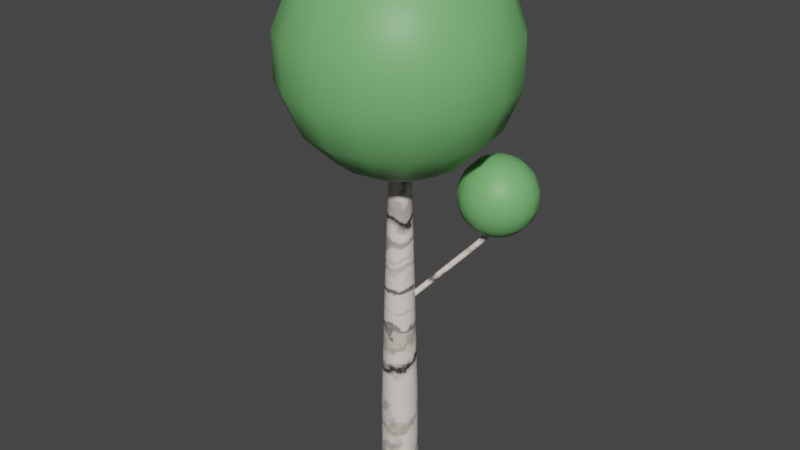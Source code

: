 # Source: BirchTree.blend  (saved by Blender 2.93.20; exported with 4.5.12 LTS)
import bpy
from mathutils import Matrix  # noqa: F401  (used for matrix-valued properties, if any)

bpy.ops.wm.read_factory_settings(use_empty=True)
scene = bpy.context.scene
scene.name = 'Scene'

# ---- collections
col_collection = bpy.data.collections.new('Collection'); scene.collection.children.link(col_collection)

# ---- images (referenced by path relative to the original .blend; pixels are not part of the script)
import os
ASSET_DIR = os.environ.get("B2B_ASSET_DIR", "")  # directory of the original .blend (textures are referenced by path, not embedded)
HERE = os.path.dirname(os.path.abspath(__file__))  # packed textures are extracted next to this script under _unpacked/

def load_image(name, relpath, width, height, colorspace="sRGB"):
    """Load a texture the original file referenced (path relative to the .blend, or extracted next to this script)."""
    p = next((c for c in (os.path.join(HERE, relpath), os.path.join(ASSET_DIR, relpath)) if relpath and os.path.exists(c)), "")
    if p:
        img = bpy.data.images.load(p, check_existing=True)
        img.name = name
    else:  # same state as the original file: an image datablock whose file is absent (Cycles renders it pink)
        img = bpy.data.images.new(name, width, height)
        img.source = "FILE"
        img.filepath = "//" + (relpath or name)
    img.colorspace_settings.name = colorspace
    return img
img_birchbark = load_image('BirchBark', 'BirchBark.png', 1024, 1024, 'sRGB')

# ---- materials (node trees are filled in below, after node groups)
mat_birchleaves = bpy.data.materials.new('BirchLeaves')
mat_birchbark = bpy.data.materials.new('BirchBark')

# ---- material node trees
mat_birchleaves.use_nodes = True; mat_birchleaves.node_tree.nodes.clear()
_N = mat_birchleaves.node_tree.nodes; _L = mat_birchleaves.node_tree.links
n0 = _N.new('ShaderNodeBsdfPrincipled'); n0.name = 'Principled BSDF'; n0.location = (10, 300)
n0.distribution = 'GGX'
n0.subsurface_method = 'BURLEY'
n0.inputs[0].default_value = (0.1762, 0.4786, 0.1601, 1.0)
n0.inputs[3].default_value = 1.45
n0.inputs[27].default_value = (0.0, 0.0, 0.0, 1.0)
n0.inputs[28].default_value = 1.0
n1 = _N.new('ShaderNodeOutputMaterial'); n1.name = 'Material Output'; n1.location = (300, 300)
_L.new(n0.outputs[0], n1.inputs[0])
n1.is_active_output = True
mat_birchbark.use_nodes = True; mat_birchbark.node_tree.nodes.clear()
_N = mat_birchbark.node_tree.nodes; _L = mat_birchbark.node_tree.links
n0 = _N.new('ShaderNodeBsdfPrincipled'); n0.name = 'Principled BSDF'; n0.location = (47, 300)
n0.distribution = 'GGX'
n0.subsurface_method = 'BURLEY'
n0.inputs[3].default_value = 1.45
n0.inputs[27].default_value = (0.0, 0.0, 0.0, 1.0)
n0.inputs[28].default_value = 1.0
n1 = _N.new('ShaderNodeOutputMaterial'); n1.name = 'Material Output'; n1.location = (337, 300)
n2 = _N.new('ShaderNodeTexImage'); n2.name = 'Image Texture'; n2.location = (-620, -176)
n2.image = img_birchbark
n3 = _N.new('ShaderNodeTexCoord'); n3.name = 'Texture Coordinate.001'; n3.location = (-1120, -178)
n4 = _N.new('ShaderNodeMapping'); n4.name = 'Mapping.001'; n4.location = (-910, -161)
n4.width = 240
n5 = _N.new('ShaderNodeMapping'); n5.name = 'Mapping'; n5.location = (-1250, 381)
n5.width = 240
n6 = _N.new('ShaderNodeTexNoise'); n6.name = 'Musgrave Texture'; n6.location = (-700, 349)
n6.width = 150
n6.normalize = False
n6.inputs[2].default_value = 7.3
n6.inputs[3].default_value = 2.3
n6.inputs[4].default_value = 0.6598
n7 = _N.new('ShaderNodeTexWave'); n7.name = 'Wave Texture'; n7.location = (-930, 359)
n7.bands_direction = 'Z'
n7.inputs[1].default_value = 0.03
n7.inputs[2].default_value = 5.4
n7.inputs[3].default_value = 16.0
n7.inputs[4].default_value = 2.8
n7.inputs[5].default_value = 0.5154
n7.inputs[6].default_value = 0.7
n8 = _N.new('ShaderNodeValToRGB'); n8.name = 'ColorRamp'; n8.location = (-460, 356)
while len(n8.color_ramp.elements) > 1: n8.color_ramp.elements.remove(n8.color_ramp.elements[-1])
n8.color_ramp.elements[0].position = 0.0; n8.color_ramp.elements[0].color = (0.8702, 0.7629, 0.6896, 1.0)
_e = n8.color_ramp.elements.new(0.5045); _e.color = (0.03343, 0.02555, 0.02578, 1.0)
n9 = _N.new('ShaderNodeTexCoord'); n9.name = 'Texture Coordinate'; n9.location = (-1460, 364)
_L.new(n0.outputs[0], n1.inputs[0])
_L.new(n5.outputs[0], n7.inputs[0])
_L.new(n6.outputs[0], n8.inputs[0])
_L.new(n7.outputs[0], n6.inputs[0])
_L.new(n9.outputs[3], n5.inputs[0])
_L.new(n4.outputs[0], n2.inputs[0])
_L.new(n3.outputs[2], n4.inputs[0])
_L.new(n8.outputs[0], n0.inputs[0])
n1.is_active_output = True

# ---- world
world_world = bpy.data.worlds.new('World'); scene.world = world_world
world_world.use_nodes = True; world_world.node_tree.nodes.clear()
_N = world_world.node_tree.nodes; _L = world_world.node_tree.links
n0 = _N.new('ShaderNodeOutputWorld'); n0.name = 'World Output'; n0.location = (300, 300)
n1 = _N.new('ShaderNodeBackground'); n1.name = 'Background'; n1.location = (10, 300)
n1.inputs[0].default_value = (0.05088, 0.05088, 0.05088, 1.0)
_L.new(n1.outputs[0], n0.inputs[0])
n0.is_active_output = True
world_world.color = (0.05088, 0.05088, 0.05088)
world_world.use_sun_shadow = False
world_world.sun_shadow_jitter_overblur = 0.0

# ---- meshes
me_sphere = bpy.data.meshes.new('Sphere')
me_sphere.from_pydata([(0.0, 0.2562, 6.487), (0.0, 1.092, 5.929), (0.0, 1.288, 5.456), (0.0, 1.288, 4.943), (0.0, 1.092, 4.47), (0.0, 0.7295, 4.108), (0.0, 0.5025, 3.986), (0.0, 0.2562, 3.912), (0.1923, 0.4643, 6.413), (0.2792, 0.674, 6.291), (0.4178, 1.009, 5.929), (0.4929, 1.19, 5.456), (0.4929, 1.19, 4.943), (0.4178, 1.009, 4.47), (0.2792, 0.674, 4.108), (0.1923, 0.4643, 3.986), (0.1811, 0.1811, 6.487), (0.3553, 0.3553, 6.413), (0.5159, 0.5159, 6.291), (0.772, 0.772, 5.929), (0.9107, 0.9107, 5.456), (0.9107, 0.9107, 4.943), (0.772, 0.772, 4.47), (0.5159, 0.5159, 4.108), (0.3553, 0.3553, 3.986), (0.1811, 0.1811, 3.912), (0.674, 0.2792, 6.291), (1.009, 0.4178, 5.929), (1.19, 0.4929, 5.456), (1.19, 0.4929, 4.943), (1.009, 0.4178, 4.47), (0.674, 0.2792, 4.108), (0.4643, 0.1923, 3.986), (0.5025, -1.261e-07, 6.413), (0.7295, -1.848e-07, 6.291), (1.092, -2.435e-07, 5.929), (1.288, -2.827e-07, 5.456), (1.288, -2.827e-07, 4.943), (1.092, -2.435e-07, 4.47), (0.7295, -1.653e-07, 4.108), (0.5025, -1.653e-07, 3.986), (0.2562, -1.261e-07, 3.912), (0.2367, -0.09804, 6.487), (0.4643, -0.1923, 6.413), (0.674, -0.2792, 6.291), (1.009, -0.4178, 5.929), (1.19, -0.4929, 5.456), (1.19, -0.4929, 4.943), (1.009, -0.4178, 4.47), (0.674, -0.2792, 4.108), (0.4643, -0.1923, 3.986), (0.5159, -0.5159, 6.291), (0.772, -0.772, 5.929), (0.9107, -0.9107, 5.456), (0.9107, -0.9107, 4.943), (0.772, -0.772, 4.47), (0.5159, -0.5159, 4.108), (0.3553, -0.3553, 3.986), (0.1811, -0.1811, 3.912), (0.1923, -0.4643, 6.413), (0.2792, -0.674, 6.291), (0.4178, -1.009, 5.929), (0.4929, -1.19, 5.456), (0.4929, -1.19, 4.943), (0.4178, -1.009, 4.47), (0.2792, -0.674, 4.108), (0.1923, -0.4643, 3.986), (-7.347e-08, -0.2562, 6.487), (-9.304e-08, -0.5025, 6.413), (-1.517e-07, -0.7295, 6.291), (-1.517e-07, -1.092, 5.929), (-1.517e-07, -1.288, 5.456), (-1.517e-07, -1.288, 4.943), (-1.517e-07, -1.092, 4.47), (-1.517e-07, -0.7295, 4.108), (-0.1923, -0.4643, 6.413), (-0.2792, -0.674, 6.291), (-0.4178, -1.009, 5.929), (-0.4929, -1.19, 5.456), (-0.4929, -1.19, 4.943), (-0.4178, -1.009, 4.47), (-0.2792, -0.674, 4.108), (-0.1923, -0.4643, 3.986), (-0.09804, -0.2367, 3.912), (-0.1811, -0.1811, 6.487), (-0.3553, -0.3553, 6.413), (-0.5159, -0.5159, 6.291), (-0.772, -0.772, 5.929), (-0.9107, -0.9107, 5.456), (-0.9107, -0.9107, 4.943), (-0.772, -0.772, 4.47), (-0.5159, -0.5159, 4.108), (-0.4643, -0.1923, 6.413), (-0.674, -0.2792, 6.291), (-1.009, -0.4178, 5.929), (-1.19, -0.4929, 5.456), (-1.19, -0.4929, 4.943), (-1.009, -0.4178, 4.47), (-0.674, -0.2792, 4.108), (-0.4643, -0.1923, 3.986), (-0.2562, 1.045e-09, 6.487), (-0.5025, 6.953e-08, 6.413), (-0.7295, 1.674e-07, 6.291), (-1.092, 1.478e-07, 5.929), (-1.288, 1.869e-07, 5.456), (-1.288, 1.869e-07, 4.943), (-1.092, 1.478e-07, 4.47), (-0.7295, 1.674e-07, 4.108), (-0.5025, 8.91e-08, 3.986), (-0.2562, 1.045e-09, 3.912), (-0.4643, 0.1923, 6.413), (-0.674, 0.2792, 6.291), (-1.009, 0.4178, 5.929), (-1.19, 0.4929, 5.456), (-1.19, 0.4929, 4.943), (-1.009, 0.4178, 4.47), (-0.674, 0.2792, 4.108), (-0.4643, 0.1923, 3.986), (-0.1811, 0.1811, 6.487), (-0.3553, 0.3553, 6.413), (-0.5159, 0.5159, 6.291), (-0.772, 0.772, 5.929), (-0.9107, 0.9107, 5.456), (-0.9107, 0.9107, 4.943), (-0.772, 0.772, 4.47), (-0.5159, 0.5159, 4.108), (-0.3553, 0.3553, 3.986), (-0.1811, 0.1811, 3.912), (-0.1923, 0.4643, 6.413), (-0.2792, 0.674, 6.291), (-0.4178, 1.009, 5.929), (-0.4929, 1.19, 5.456), (-0.4929, 1.19, 4.943), (-0.4178, 1.009, 4.47), (-0.2792, 0.674, 4.108), (2.787e-07, 0.5025, 6.413), (3.961e-07, 0.7295, 6.291), (0.8251, 1.036, 3.857), (0.8251, 1.104, 3.694), (0.8251, 1.104, 3.516), (0.8251, 1.036, 3.352), (0.8251, 0.911, 3.227), (0.8251, 0.8324, 3.185), (0.8251, 0.7471, 3.159), (0.859, 0.7403, 4.051), (0.8917, 0.8191, 4.025), (0.9217, 0.8918, 3.983), (0.9698, 1.008, 3.857), (0.9957, 1.07, 3.694), (0.9957, 1.07, 3.516), (0.9698, 1.008, 3.352), (0.9217, 0.8918, 3.227), (0.8917, 0.8191, 3.185), (1.004, 0.837, 3.983), (1.092, 0.9257, 3.857), (1.14, 0.9737, 3.694), (1.14, 0.9737, 3.516), (1.092, 0.9257, 3.352), (1.004, 0.837, 3.227), (0.907, 0.6923, 4.051), (0.9858, 0.7249, 4.025), (1.058, 0.755, 3.983), (1.174, 0.8031, 3.857), (1.237, 0.829, 3.694), (1.237, 0.829, 3.516), (1.174, 0.8031, 3.352), (1.058, 0.755, 3.227), (0.9858, 0.7249, 3.185), (0.907, 0.6923, 3.159), (1.078, 0.6584, 3.983), (1.203, 0.6584, 3.857), (1.271, 0.6584, 3.694), (1.271, 0.6584, 3.516), (1.203, 0.6584, 3.352), (1.078, 0.6584, 3.227), (0.9858, 0.5918, 4.025), (1.058, 0.5617, 3.983), (1.174, 0.5137, 3.857), (1.237, 0.4877, 3.694), (1.237, 0.4877, 3.516), (1.174, 0.5137, 3.352), (1.058, 0.5617, 3.227), (0.9858, 0.5918, 3.185), (0.8878, 0.5956, 4.051), (0.9481, 0.5353, 4.025), (1.004, 0.4797, 3.983), (1.092, 0.391, 3.857), (1.14, 0.343, 3.694), (1.14, 0.343, 3.516), (1.092, 0.391, 3.352), (1.004, 0.4797, 3.227), (0.9481, 0.5353, 3.185), (0.8878, 0.5956, 3.159), (0.8917, 0.4976, 4.025), (0.9217, 0.4249, 3.983), (0.9698, 0.309, 3.857), (0.9957, 0.2463, 3.694), (0.9957, 0.2463, 3.516), (0.9698, 0.309, 3.352), (0.9217, 0.4249, 3.227), (0.8917, 0.4976, 3.185), (0.8251, 0.5696, 4.051), (0.8251, 0.4843, 4.025), (0.8251, 0.4057, 3.983), (0.8251, 0.2802, 3.857), (0.8251, 0.2123, 3.694), (0.8251, 0.2123, 3.516), (0.8251, 0.2802, 3.352), (0.8251, 0.4057, 3.227), (0.8251, 0.4843, 3.185), (0.8251, 0.5696, 3.159), (0.7585, 0.4976, 4.025), (0.7284, 0.4249, 3.983), (0.6804, 0.309, 3.857), (0.6544, 0.2463, 3.694), (0.6544, 0.2463, 3.516), (0.6804, 0.309, 3.352), (0.7284, 0.4249, 3.227), (0.7585, 0.4976, 3.185), (0.7623, 0.5956, 4.051), (0.702, 0.5353, 4.025), (0.6464, 0.4797, 3.983), (0.5577, 0.391, 3.857), (0.5097, 0.343, 3.694), (0.5097, 0.343, 3.516), (0.5577, 0.391, 3.352), (0.6464, 0.4797, 3.227), (0.702, 0.5353, 3.185), (0.7623, 0.5956, 3.159), (0.6643, 0.5918, 4.025), (0.5916, 0.5617, 3.983), (0.4757, 0.5137, 3.857), (0.413, 0.4877, 3.694), (0.413, 0.4877, 3.516), (0.4757, 0.5137, 3.352), (0.5916, 0.5617, 3.227), (0.6643, 0.5918, 3.185), (0.7363, 0.6584, 4.051), (0.651, 0.6584, 4.025), (0.5724, 0.6584, 3.983), (0.4469, 0.6584, 3.857), (0.379, 0.6584, 3.694), (0.379, 0.6584, 3.516), (0.4469, 0.6584, 3.352), (0.5724, 0.6584, 3.227), (0.651, 0.6584, 3.185), (0.7363, 0.6584, 3.159), (0.5916, 0.755, 3.983), (0.4757, 0.8031, 3.857), (0.413, 0.829, 3.694), (0.413, 0.829, 3.516), (0.4757, 0.8031, 3.352), (0.5916, 0.755, 3.227), (0.6643, 0.7249, 3.185), (0.7623, 0.7211, 4.051), (0.702, 0.7814, 4.025), (0.6464, 0.837, 3.983), (0.5577, 0.9257, 3.857), (0.5097, 0.9737, 3.694), (0.5097, 0.9737, 3.516), (0.5577, 0.9257, 3.352), (0.6464, 0.837, 3.227), (0.702, 0.7814, 3.185), (0.7623, 0.7211, 3.159), (0.7585, 0.8191, 4.025), (0.7284, 0.8918, 3.983), (0.6804, 1.008, 3.857), (0.6544, 1.07, 3.694), (0.6544, 1.07, 3.516), (0.6804, 1.008, 3.352), (0.7284, 0.8918, 3.227), (0.8251, 0.911, 3.983)], [], [(131, 130, 1, 2), (149, 148, 155, 156), (200, 209, 210, 192, 191), (150, 149, 156, 157), (101, 110, 111, 102, 93, 92), (77, 76, 86, 87), (94, 93, 102, 103), (6, 5, 14, 15), (22, 21, 29, 30), (244, 252, 253, 245, 236, 235), (123, 122, 131, 132), (148, 147, 154, 155), (9, 8, 17, 18), (1, 136, 9, 10), (56, 55, 64, 65), (20, 19, 27, 28), (85, 92, 93, 86, 76, 75), (121, 120, 129, 130), (106, 115, 116, 107), (157, 156, 164, 165), (100, 118, 119, 110, 101), (232, 241, 242, 233), (42, 16, 0, 118, 100, 84, 67), (58, 83, 109, 127, 7, 25, 41), (32, 40, 41, 25, 24), (47, 46, 53, 54), (30, 29, 37, 38), (139, 138, 148, 149), (13, 12, 21, 22), (147, 146, 153, 154), (14, 13, 22, 23), (34, 33, 43, 44), (36, 35, 45, 46), (195, 194, 203, 204), (5, 4, 13, 14), (172, 179, 180, 173), (89, 88, 95, 96), (159, 183, 184, 175, 160), (48, 47, 54, 55), (164, 163, 171, 172), (62, 61, 70, 71), (56, 65, 66, 57, 50, 49), (186, 185, 194, 195), (103, 102, 111, 112), (208, 217, 218, 209, 200, 199), (53, 52, 61, 62), (221, 230, 231, 222), (125, 124, 133, 134), (137, 147, 148, 138), (167, 182, 191, 192, 168), (78, 88, 89, 79), (197, 196, 205, 206), (16, 42, 43, 33, 17), (45, 52, 53, 46), (107, 116, 117, 108, 99, 98), (35, 34, 44, 45), (39, 38, 48, 49), (177, 186, 187, 178), (158, 166, 167, 152, 151), (81, 80, 90, 91), (257, 256, 265, 266), (73, 72, 79, 80), (29, 28, 36, 37), (118, 0, 135, 128, 119), (64, 63, 72, 73), (179, 178, 187, 188), (78, 77, 87, 88), (174, 181, 182, 167, 166), (86, 93, 94, 87), (23, 22, 30, 31), (216, 215, 224, 225), (19, 18, 26, 27), (98, 97, 106, 107), (90, 89, 96, 97), (134, 5, 6, 7, 127, 126, 125), (105, 104, 113, 114), (0, 16, 17, 8, 135), (97, 96, 105, 106), (114, 113, 122, 123), (95, 94, 103, 104), (74, 81, 82, 66, 65), (49, 48, 55, 56), (74, 73, 80, 81), (80, 79, 89, 90), (226, 235, 236, 227, 218, 217), (116, 115, 124, 125), (106, 105, 114, 115), (218, 227, 228, 210, 209), (188, 187, 196, 197), (67, 84, 85, 75, 68), (241, 240, 248, 249), (112, 111, 120, 121), (113, 112, 121, 122), (23, 31, 32, 24, 15, 14), (137, 271, 146, 147), (134, 133, 4, 5), (122, 121, 130, 131), (117, 116, 125, 126), (63, 62, 71, 72), (124, 123, 132, 133), (91, 98, 99, 82, 81), (219, 237, 238, 229, 220), (268, 267, 138, 139), (15, 24, 25, 7, 6), (234, 233, 242, 243), (248, 247, 256, 257), (65, 64, 73, 74), (269, 268, 139, 140), (69, 76, 77, 70), (31, 30, 38, 39), (71, 70, 77, 78), (72, 71, 78, 79), (140, 139, 149, 150), (66, 82, 83, 58, 57), (156, 155, 163, 164), (42, 67, 68, 59, 43), (27, 35, 36, 28), (202, 211, 212, 203, 194, 193), (10, 9, 18, 19), (162, 161, 169, 170), (142, 141, 151, 152), (4, 3, 12, 13), (17, 33, 34, 26, 18), (84, 100, 101, 92, 85), (251, 250, 259, 260), (162, 170, 171, 163), (160, 175, 176, 169, 161), (154, 153, 161, 162), (190, 189, 198, 199), (155, 154, 162, 163), (45, 44, 51, 52), (181, 180, 189, 190), (90, 97, 98, 91), (3, 2, 11, 12), (43, 59, 60, 51, 44), (165, 164, 172, 173), (50, 57, 58, 41, 40), (172, 171, 178, 179), (254, 144, 145, 264, 255), (152, 167, 168, 143, 142), (11, 10, 19, 20), (265, 264, 145, 146, 271), (170, 169, 176, 177), (174, 173, 180, 181), (171, 170, 177, 178), (217, 216, 225, 226), (160, 161, 153, 146, 145, 144, 159), (223, 222, 231, 232), (37, 36, 46, 47), (117, 126, 127, 109, 108), (180, 179, 188, 189), (99, 108, 109, 83, 82), (206, 205, 214, 215), (188, 197, 198, 189), (129, 128, 135, 8, 9, 136), (270, 269, 140, 141), (166, 165, 173, 174), (39, 49, 50, 40, 32, 31), (187, 186, 195, 196), (177, 176, 185, 186), (261, 260, 269, 270), (198, 197, 206, 207), (183, 201, 202, 193, 184), (224, 223, 232, 233), (21, 20, 28, 29), (196, 195, 204, 205), (220, 229, 230, 221, 212, 211), (203, 212, 213, 204), (208, 207, 216, 217), (205, 204, 213, 214), (68, 75, 76, 69, 60, 59), (151, 150, 157, 158), (213, 212, 221, 222), (207, 206, 215, 216), (236, 245, 246, 228, 227), (214, 223, 224, 215), (253, 262, 263, 246, 245), (54, 63, 64, 55), (250, 249, 258, 259), (214, 213, 222, 223), (231, 230, 239, 240), (225, 234, 235, 226), (133, 132, 3, 4), (119, 128, 129, 120, 111, 110), (240, 239, 247, 248), (235, 234, 243, 244), (225, 224, 233, 234), (54, 53, 62, 63), (270, 141, 142, 143, 263, 262, 261), (1, 10, 11, 2), (242, 241, 249, 250), (232, 231, 240, 241), (230, 229, 238, 239), (266, 265, 271, 137), (243, 251, 252, 244), (258, 257, 266, 267), (263, 143, 168, 192, 210, 228, 246), (252, 251, 260, 261), (243, 242, 250, 251), (12, 11, 20, 21), (201, 219, 220, 211, 202), (115, 114, 123, 124), (184, 193, 194, 185, 176, 175), (61, 60, 69, 70), (249, 248, 257, 258), (130, 129, 136, 1), (199, 198, 207, 208), (104, 103, 112, 113), (253, 252, 261, 262), (259, 258, 267, 268), (260, 259, 268, 269), (190, 199, 200, 191, 182, 181), (95, 104, 105, 96), (144, 254, 237, 219, 201, 183, 159), (255, 256, 247, 239, 238, 237, 254), (88, 87, 94, 95), (256, 255, 264, 265), (52, 51, 60, 61), (158, 157, 165, 166), (267, 266, 137, 138), (27, 26, 34, 35), (141, 140, 150, 151), (37, 47, 48, 38), (132, 131, 2, 3)])
me_sphere.polygons.foreach_set('use_smooth', [True] * 224)
_uv = me_sphere.uv_layers.new(name='UVMap')
_uv.uv.foreach_set('vector', [0.8125, 0.5625, 0.8125, 0.6875, 0.75, 0.6875, 0.75, 0.5625, 0.6875, 0.4375, 0.6875, 0.5625, 0.625, 0.5625, 0.625, 0.4375, 0.3125, 0.125, 0.25, 0.125, 0.25, 0.0625, 0.375, 0.0625, 0.375, 0.125, 0.6875, 0.3125, 0.6875, 0.4375, 0.625, 0.4375, 0.625, 0.3125, 1.0, 0.875, 0.9375, 0.875, 0.9375, 0.8125, 0.0, 0.8125, 0.0625, 0.8125, 0.0625, 0.875, 0.1875, 0.6875, 0.1875, 0.8125, 0.125, 0.8125, 0.125, 0.6875, 0.0625, 0.6875, 0.0625, 0.8125, 0.0, 0.8125, 0.0, 0.6875, 0.75, 0.125, 0.75, 0.1875, 0.6875, 0.1875, 0.6875, 0.125, 0.625, 0.3125, 0.625, 0.4375, 0.5625, 0.4375, 0.5625, 0.3125, 1.0, 0.1875, 0.9375, 0.1875, 0.9375, 0.125, 0.0, 0.125, 0.0625, 0.125, 0.0625, 0.1875, 0.875, 0.4375, 0.875, 0.5625, 0.8125, 0.5625, 0.8125, 0.4375, 0.6875, 0.5625, 0.6875, 0.6875, 0.625, 0.6875, 0.625, 0.5625, 0.6875, 0.8125, 0.6875, 0.875, 0.625, 0.875, 0.625, 0.8125, 0.75, 0.6875, 0.75, 0.8125, 0.6875, 0.8125, 0.6875, 0.6875, 0.375, 0.1875, 0.375, 0.3125, 0.3125, 0.3125, 0.3125, 0.1875, 0.625, 0.5625, 0.625, 0.6875, 0.5625, 0.6875, 0.5625, 0.5625, 0.125, 0.875, 0.0625, 0.875, 0.0625, 0.8125, 0.125, 0.8125, 0.1875, 0.8125, 0.1875, 0.875, 0.875, 0.6875, 0.875, 0.8125, 0.8125, 0.8125, 0.8125, 0.6875, 1.0, 0.3125, 0.9375, 0.3125, 0.9375, 0.1875, 1.0, 0.1875, 0.625, 0.3125, 0.625, 0.4375, 0.5625, 0.4375, 0.5625, 0.3125, 1.0, 0.9375, 0.875, 0.9375, 0.875, 0.875, 0.9375, 0.875, 1.0, 0.875, 0.0625, 0.5625, 0.0, 0.5625, 0.0, 0.4375, 0.0625, 0.4375, 0.4375, 0.9375, 0.625, 0.9375, 0.75, 0.9375, 0.875, 0.9375, 0.0, 0.9375, 0.125, 0.9375, 0.25, 0.9375, 0.375, 0.0625, 0.1875, 0.0625, 1.0, 0.0625, 0.875, 0.0625, 0.75, 0.0625, 0.625, 0.0625, 0.5, 0.0625, 0.5625, 0.125, 0.5, 0.125, 0.5, 0.0625, 0.625, 0.0625, 0.625, 0.125, 0.4375, 0.4375, 0.4375, 0.5625, 0.375, 0.5625, 0.375, 0.4375, 0.5625, 0.3125, 0.5625, 0.4375, 0.5, 0.4375, 0.5, 0.3125, 0.75, 0.4375, 0.75, 0.5625, 0.6875, 0.5625, 0.6875, 0.4375, 0.6875, 0.3125, 0.6875, 0.4375, 0.625, 0.4375, 0.625, 0.3125, 0.6875, 0.6875, 0.6875, 0.8125, 0.625, 0.8125, 0.625, 0.6875, 0.6875, 0.1875, 0.6875, 0.3125, 0.625, 0.3125, 0.625, 0.1875, 0.5, 0.8125, 0.5, 0.875, 0.4375, 0.875, 0.4375, 0.8125, 0.5, 0.5625, 0.5, 0.6875, 0.4375, 0.6875, 0.4375, 0.5625, 0.3125, 0.6875, 0.3125, 0.8125, 0.25, 0.8125, 0.25, 0.6875, 0.75, 0.1875, 0.75, 0.3125, 0.6875, 0.3125, 0.6875, 0.1875, 0.5, 0.4375, 0.4375, 0.4375, 0.4375, 0.3125, 0.5, 0.3125, 0.125, 0.4375, 0.125, 0.5625, 0.0625, 0.5625, 0.0625, 0.4375, 0.5625, 0.9375, 0.375, 0.9375, 0.375, 0.875, 0.4375, 0.875, 0.5625, 0.875, 0.4375, 0.3125, 0.4375, 0.4375, 0.375, 0.4375, 0.375, 0.3125, 0.5625, 0.4375, 0.5625, 0.5625, 0.5, 0.5625, 0.5, 0.4375, 0.3125, 0.5625, 0.3125, 0.6875, 0.25, 0.6875, 0.25, 0.5625, 0.375, 0.1875, 0.3125, 0.1875, 0.3125, 0.125, 0.375, 0.125, 0.4375, 0.125, 0.4375, 0.1875, 0.375, 0.6875, 0.375, 0.8125, 0.3125, 0.8125, 0.3125, 0.6875, 1.0, 0.6875, 1.0, 0.8125, 0.9375, 0.8125, 0.9375, 0.6875, 0.25, 0.1875, 0.1875, 0.1875, 0.1875, 0.125, 0.25, 0.125, 0.3125, 0.125, 0.3125, 0.1875, 0.375, 0.5625, 0.375, 0.6875, 0.3125, 0.6875, 0.3125, 0.5625, 0.125, 0.8125, 0.0625, 0.8125, 0.0625, 0.6875, 0.125, 0.6875, 0.875, 0.1875, 0.875, 0.3125, 0.8125, 0.3125, 0.8125, 0.1875, 0.75, 0.6875, 0.6875, 0.6875, 0.6875, 0.5625, 0.75, 0.5625, 0.5625, 0.125, 0.4375, 0.125, 0.375, 0.125, 0.375, 0.0625, 0.5625, 0.0625, 0.1875, 0.5625, 0.125, 0.5625, 0.125, 0.4375, 0.1875, 0.4375, 0.3125, 0.4375, 0.3125, 0.5625, 0.25, 0.5625, 0.25, 0.4375, 0.625, 0.9375, 0.4375, 0.9375, 0.4375, 0.875, 0.5, 0.875, 0.625, 0.875, 0.4375, 0.6875, 0.375, 0.6875, 0.375, 0.5625, 0.4375, 0.5625, 1.0, 0.1875, 0.9375, 0.1875, 0.9375, 0.125, 0.0, 0.125, 0.0625, 0.125, 0.0625, 0.1875, 0.5, 0.6875, 0.5, 0.8125, 0.4375, 0.8125, 0.4375, 0.6875, 0.5, 0.1875, 0.5, 0.3125, 0.4375, 0.3125, 0.4375, 0.1875, 0.4375, 0.6875, 0.375, 0.6875, 0.375, 0.5625, 0.4375, 0.5625, 0.625, 0.1875, 0.5625, 0.1875, 0.5625, 0.125, 0.6875, 0.125, 0.6875, 0.1875, 0.1875, 0.1875, 0.1875, 0.3125, 0.125, 0.3125, 0.125, 0.1875, 0.875, 0.6875, 0.875, 0.8125, 0.8125, 0.8125, 0.8125, 0.6875, 0.25, 0.3125, 0.25, 0.4375, 0.1875, 0.4375, 0.1875, 0.3125, 0.5625, 0.4375, 0.5625, 0.5625, 0.5, 0.5625, 0.5, 0.4375, 0.875, 0.9375, 0.75, 0.9375, 0.75, 0.875, 0.8125, 0.875, 0.875, 0.875, 0.3125, 0.3125, 0.3125, 0.4375, 0.25, 0.4375, 0.25, 0.3125, 0.4375, 0.4375, 0.4375, 0.5625, 0.375, 0.5625, 0.375, 0.4375, 0.1875, 0.5625, 0.1875, 0.6875, 0.125, 0.6875, 0.125, 0.5625, 0.5, 0.1875, 0.4375, 0.1875, 0.4375, 0.125, 0.5625, 0.125, 0.5625, 0.1875, 0.125, 0.8125, 0.0625, 0.8125, 0.0625, 0.6875, 0.125, 0.6875, 0.625, 0.1875, 0.625, 0.3125, 0.5625, 0.3125, 0.5625, 0.1875, 0.1875, 0.3125, 0.1875, 0.4375, 0.125, 0.4375, 0.125, 0.3125, 0.625, 0.6875, 0.625, 0.8125, 0.5625, 0.8125, 0.5625, 0.6875, 0.0625, 0.1875, 0.0625, 0.3125, 0.0, 0.3125, 0.0, 0.1875, 0.125, 0.3125, 0.125, 0.4375, 0.0625, 0.4375, 0.0625, 0.3125, 0.8125, 0.1875, 0.75, 0.1875, 0.75, 0.125, 0.75, 0.0625, 0.875, 0.0625, 0.875, 0.125, 0.875, 0.1875, 1.0, 0.4375, 1.0, 0.5625, 0.9375, 0.5625, 0.9375, 0.4375, 0.75, 0.9375, 0.625, 0.9375, 0.625, 0.875, 0.6875, 0.875, 0.75, 0.875, 0.0625, 0.3125, 0.0625, 0.4375, 0.0, 0.4375, 0.0, 0.3125, 0.9375, 0.4375, 0.9375, 0.5625, 0.875, 0.5625, 0.875, 0.4375, 0.0625, 0.5625, 0.0625, 0.6875, 0.0, 0.6875, 0.0, 0.5625, 0.25, 0.1875, 0.1875, 0.1875, 0.1875, 0.125, 0.3125, 0.125, 0.3125, 0.1875, 0.4375, 0.1875, 0.4375, 0.3125, 0.375, 0.3125, 0.375, 0.1875, 0.25, 0.1875, 0.25, 0.3125, 0.1875, 0.3125, 0.1875, 0.1875, 0.1875, 0.3125, 0.1875, 0.4375, 0.125, 0.4375, 0.125, 0.3125, 0.125, 0.1875, 0.0625, 0.1875, 0.0625, 0.125, 0.125, 0.125, 0.1875, 0.125, 0.1875, 0.1875, 0.9375, 0.1875, 0.9375, 0.3125, 0.875, 0.3125, 0.875, 0.1875, 1.0, 0.3125, 1.0, 0.4375, 0.9375, 0.4375, 0.9375, 0.3125, 0.1875, 0.125, 0.125, 0.125, 0.125, 0.0625, 0.25, 0.0625, 0.25, 0.125, 0.375, 0.4375, 0.375, 0.5625, 0.3125, 0.5625, 0.3125, 0.4375, 0.25, 0.9375, 0.125, 0.9375, 0.125, 0.875, 0.1875, 0.875, 0.25, 0.875, 1.0, 0.5625, 1.0, 0.6875, 0.9375, 0.6875, 0.9375, 0.5625, 0.9375, 0.6875, 0.9375, 0.8125, 0.875, 0.8125, 0.875, 0.6875, 0.9375, 0.5625, 0.9375, 0.6875, 0.875, 0.6875, 0.875, 0.5625, 0.625, 0.1875, 0.5625, 0.1875, 0.5625, 0.125, 0.625, 0.125, 0.6875, 0.125, 0.6875, 0.1875, 0.75, 0.6875, 0.75, 0.8125, 0.6875, 0.8125, 0.6875, 0.6875, 0.8125, 0.1875, 0.8125, 0.3125, 0.75, 0.3125, 0.75, 0.1875, 0.875, 0.5625, 0.875, 0.6875, 0.8125, 0.6875, 0.8125, 0.5625, 0.9375, 0.125, 0.9375, 0.1875, 0.875, 0.1875, 0.875, 0.125, 0.3125, 0.4375, 0.3125, 0.5625, 0.25, 0.5625, 0.25, 0.4375, 0.875, 0.3125, 0.875, 0.4375, 0.8125, 0.4375, 0.8125, 0.3125, 0.125, 0.1875, 0.0625, 0.1875, 0.0625, 0.125, 0.1875, 0.125, 0.1875, 0.1875, 0.125, 0.9375, 0.0, 0.9375, 0.0, 0.875, 0.0625, 0.875, 0.125, 0.875, 0.8125, 0.4375, 0.8125, 0.5625, 0.75, 0.5625, 0.75, 0.4375, 0.6875, 0.125, 0.625, 0.125, 0.625, 0.0625, 0.75, 0.0625, 0.75, 0.125, 0.0625, 0.3125, 0.0625, 0.4375, 0.0, 0.4375, 0.0, 0.3125, 0.9375, 0.6875, 0.9375, 0.8125, 0.875, 0.8125, 0.875, 0.6875, 0.3125, 0.1875, 0.3125, 0.3125, 0.25, 0.3125, 0.25, 0.1875, 0.8125, 0.3125, 0.8125, 0.4375, 0.75, 0.4375, 0.75, 0.3125, 0.25, 0.8125, 0.1875, 0.8125, 0.1875, 0.6875, 0.25, 0.6875, 0.5625, 0.1875, 0.5625, 0.3125, 0.5, 0.3125, 0.5, 0.1875, 0.25, 0.5625, 0.25, 0.6875, 0.1875, 0.6875, 0.1875, 0.5625, 0.25, 0.4375, 0.25, 0.5625, 0.1875, 0.5625, 0.1875, 0.4375, 0.75, 0.3125, 0.75, 0.4375, 0.6875, 0.4375, 0.6875, 0.3125, 0.3125, 0.125, 0.1875, 0.125, 0.1875, 0.0625, 0.375, 0.0625, 0.375, 0.125, 0.625, 0.4375, 0.625, 0.5625, 0.5625, 0.5625, 0.5625, 0.4375, 0.4375, 0.9375, 0.25, 0.9375, 0.25, 0.875, 0.3125, 0.875, 0.4375, 0.875, 0.5625, 0.6875, 0.5, 0.6875, 0.5, 0.5625, 0.5625, 0.5625, 0.25, 0.875, 0.1875, 0.875, 0.1875, 0.8125, 0.25, 0.8125, 0.3125, 0.8125, 0.3125, 0.875, 0.6875, 0.6875, 0.6875, 0.8125, 0.625, 0.8125, 0.625, 0.6875, 0.5625, 0.6875, 0.5625, 0.8125, 0.5, 0.8125, 0.5, 0.6875, 0.75, 0.125, 0.75, 0.1875, 0.6875, 0.1875, 0.6875, 0.125, 0.75, 0.3125, 0.75, 0.4375, 0.6875, 0.4375, 0.6875, 0.3125, 0.625, 0.875, 0.5, 0.875, 0.5, 0.8125, 0.5625, 0.8125, 0.625, 0.8125, 0.125, 0.9375, 0.0, 0.9375, 0.0, 0.875, 0.0625, 0.875, 0.125, 0.875, 0.9375, 0.3125, 0.9375, 0.4375, 0.875, 0.4375, 0.875, 0.3125, 0.5625, 0.6875, 0.5, 0.6875, 0.5, 0.5625, 0.5625, 0.5625, 0.5625, 0.875, 0.4375, 0.875, 0.4375, 0.8125, 0.5, 0.8125, 0.5625, 0.8125, 0.625, 0.6875, 0.625, 0.8125, 0.5625, 0.8125, 0.5625, 0.6875, 0.375, 0.1875, 0.375, 0.3125, 0.3125, 0.3125, 0.3125, 0.1875, 0.625, 0.5625, 0.625, 0.6875, 0.5625, 0.6875, 0.5625, 0.5625, 0.4375, 0.6875, 0.4375, 0.8125, 0.375, 0.8125, 0.375, 0.6875, 0.4375, 0.1875, 0.4375, 0.3125, 0.375, 0.3125, 0.375, 0.1875, 0.125, 0.3125, 0.0625, 0.3125, 0.0625, 0.1875, 0.125, 0.1875, 0.75, 0.4375, 0.75, 0.5625, 0.6875, 0.5625, 0.6875, 0.4375, 0.4375, 0.875, 0.3125, 0.875, 0.3125, 0.8125, 0.375, 0.8125, 0.4375, 0.8125, 0.5625, 0.3125, 0.5625, 0.4375, 0.5, 0.4375, 0.5, 0.3125, 0.4375, 0.125, 0.375, 0.125, 0.375, 0.0625, 0.5, 0.0625, 0.5, 0.125, 0.5, 0.4375, 0.5, 0.5625, 0.4375, 0.5625, 0.4375, 0.4375, 0.875, 0.9375, 0.6875, 0.9375, 0.6875, 0.875, 0.8125, 0.875, 0.875, 0.875, 0.6875, 0.125, 0.5625, 0.125, 0.5625, 0.0625, 0.75, 0.0625, 0.75, 0.125, 0.6875, 0.5625, 0.6875, 0.6875, 0.625, 0.6875, 0.625, 0.5625, 0.8125, 0.8125, 0.8125, 0.875, 0.6875, 0.875, 0.6875, 0.8125, 0.75, 0.8125, 0.5, 0.6875, 0.5, 0.8125, 0.4375, 0.8125, 0.4375, 0.6875, 0.5, 0.1875, 0.5, 0.3125, 0.4375, 0.3125, 0.4375, 0.1875, 0.5, 0.5625, 0.5, 0.6875, 0.4375, 0.6875, 0.4375, 0.5625, 0.1875, 0.1875, 0.1875, 0.3125, 0.125, 0.3125, 0.125, 0.1875, 0.5625, 0.875, 0.5625, 0.8125, 0.625, 0.8125, 0.6875, 0.8125, 0.6875, 0.875, 0.6875, 0.9375, 0.5625, 0.9375, 0.125, 0.5625, 0.125, 0.6875, 0.0625, 0.6875, 0.0625, 0.5625, 0.5, 0.4375, 0.5, 0.5625, 0.4375, 0.5625, 0.4375, 0.4375, 0.9375, 0.125, 0.875, 0.125, 0.875, 0.0625, 1.0, 0.0625, 1.0, 0.125, 0.4375, 0.3125, 0.4375, 0.4375, 0.375, 0.4375, 0.375, 0.3125, 0.0625, 0.125, 0.0, 0.125, 0.0, 0.0625, 0.1875, 0.0625, 0.1875, 0.125, 0.25, 0.4375, 0.25, 0.5625, 0.1875, 0.5625, 0.1875, 0.4375, 0.375, 0.4375, 0.3125, 0.4375, 0.3125, 0.3125, 0.375, 0.3125, 0.8125, 0.8125, 0.8125, 0.875, 0.75, 0.875, 0.6875, 0.875, 0.6875, 0.8125, 0.75, 0.8125, 0.8125, 0.1875, 0.8125, 0.3125, 0.75, 0.3125, 0.75, 0.1875, 0.5625, 0.1875, 0.5625, 0.3125, 0.5, 0.3125, 0.5, 0.1875, 0.5, 0.1875, 0.4375, 0.1875, 0.4375, 0.125, 0.5, 0.125, 0.5625, 0.125, 0.5625, 0.1875, 0.375, 0.5625, 0.375, 0.6875, 0.3125, 0.6875, 0.3125, 0.5625, 0.4375, 0.6875, 0.4375, 0.8125, 0.375, 0.8125, 0.375, 0.6875, 0.875, 0.1875, 0.875, 0.3125, 0.8125, 0.3125, 0.8125, 0.1875, 0.3125, 0.3125, 0.3125, 0.4375, 0.25, 0.4375, 0.25, 0.3125, 0.375, 0.9375, 0.25, 0.9375, 0.25, 0.875, 0.3125, 0.875, 0.375, 0.875, 0.125, 0.4375, 0.125, 0.5625, 0.0625, 0.5625, 0.0625, 0.4375, 0.625, 0.4375, 0.625, 0.5625, 0.5625, 0.5625, 0.5625, 0.4375, 0.3125, 0.5625, 0.3125, 0.6875, 0.25, 0.6875, 0.25, 0.5625, 0.125, 0.875, 0.0625, 0.875, 0.0625, 0.8125, 0.125, 0.8125, 0.1875, 0.8125, 0.1875, 0.875, 0.25, 0.8125, 0.1875, 0.8125, 0.1875, 0.6875, 0.25, 0.6875, 0.25, 0.1875, 0.25, 0.3125, 0.1875, 0.3125, 0.1875, 0.1875, 0.25, 0.5625, 0.25, 0.6875, 0.1875, 0.6875, 0.1875, 0.5625, 0.25, 0.875, 0.1875, 0.875, 0.1875, 0.8125, 0.25, 0.8125, 0.3125, 0.8125, 0.3125, 0.875, 0.6875, 0.1875, 0.6875, 0.3125, 0.625, 0.3125, 0.625, 0.1875, 0.1875, 0.6875, 0.1875, 0.8125, 0.125, 0.8125, 0.125, 0.6875, 0.25, 0.3125, 0.25, 0.4375, 0.1875, 0.4375, 0.1875, 0.3125, 0.0625, 0.125, 0.0, 0.125, 0.0, 0.0625, 0.125, 0.0625, 0.125, 0.125, 0.1875, 0.5625, 0.125, 0.5625, 0.125, 0.4375, 0.1875, 0.4375, 0.9375, 0.125, 0.875, 0.125, 0.875, 0.0625, 1.0, 0.0625, 1.0, 0.125, 0.375, 0.4375, 0.3125, 0.4375, 0.3125, 0.3125, 0.375, 0.3125, 0.9375, 0.4375, 0.9375, 0.5625, 0.875, 0.5625, 0.875, 0.4375, 0.1875, 0.5625, 0.1875, 0.6875, 0.125, 0.6875, 0.125, 0.5625, 0.0625, 0.6875, 0.0625, 0.8125, 0.0, 0.8125, 0.0, 0.6875, 0.125, 0.3125, 0.0625, 0.3125, 0.0625, 0.1875, 0.125, 0.1875, 0.8125, 0.3125, 0.8125, 0.4375, 0.75, 0.4375, 0.75, 0.3125, 0.875, 0.875, 0.8125, 0.875, 0.8125, 0.8125, 0.875, 0.8125, 0.9375, 0.8125, 0.9375, 0.875, 1.0, 0.6875, 1.0, 0.8125, 0.9375, 0.8125, 0.9375, 0.6875, 0.0625, 0.1875, 0.0625, 0.3125, 0.0, 0.3125, 0.0, 0.1875, 0.125, 0.3125, 0.125, 0.4375, 0.0625, 0.4375, 0.0625, 0.3125, 0.375, 0.4375, 0.375, 0.5625, 0.3125, 0.5625, 0.3125, 0.4375, 0.8125, 0.1875, 0.75, 0.1875, 0.75, 0.125, 0.75, 0.0625, 0.875, 0.0625, 0.875, 0.125, 0.875, 0.1875, 0.75, 0.6875, 0.6875, 0.6875, 0.6875, 0.5625, 0.75, 0.5625, 1.0, 0.4375, 1.0, 0.5625, 0.9375, 0.5625, 0.9375, 0.4375, 0.0625, 0.5625, 0.0625, 0.6875, 0.0, 0.6875, 0.0, 0.5625, 0.0625, 0.8125, 0.0625, 0.875, 0.0, 0.875, 0.0, 0.8125, 0.8125, 0.6875, 0.8125, 0.8125, 0.75, 0.8125, 0.75, 0.6875, 1.0, 0.3125, 0.9375, 0.3125, 0.9375, 0.1875, 1.0, 0.1875, 0.875, 0.5625, 0.875, 0.6875, 0.8125, 0.6875, 0.8125, 0.5625, 0.875, 0.0625, 0.75, 0.0625, 0.5625, 0.0625, 0.375, 0.0625, 0.25, 0.0625, 0.125, 0.0625, 1.0, 0.0625, 0.9375, 0.1875, 0.9375, 0.3125, 0.875, 0.3125, 0.875, 0.1875, 1.0, 0.3125, 1.0, 0.4375, 0.9375, 0.4375, 0.9375, 0.3125, 0.6875, 0.4375, 0.6875, 0.5625, 0.625, 0.5625, 0.625, 0.4375, 0.25, 0.9375, 0.125, 0.9375, 0.125, 0.875, 0.1875, 0.875, 0.25, 0.875, 0.9375, 0.3125, 0.9375, 0.4375, 0.875, 0.4375, 0.875, 0.3125, 0.375, 0.875, 0.3125, 0.875, 0.3125, 0.8125, 0.375, 0.8125, 0.4375, 0.8125, 0.4375, 0.875, 0.3125, 0.6875, 0.3125, 0.8125, 0.25, 0.8125, 0.25, 0.6875, 0.9375, 0.5625, 0.9375, 0.6875, 0.875, 0.6875, 0.875, 0.5625, 0.8125, 0.6875, 0.8125, 0.8125, 0.75, 0.8125, 0.75, 0.6875, 0.3125, 0.1875, 0.3125, 0.3125, 0.25, 0.3125, 0.25, 0.1875, 1.0, 0.5625, 1.0, 0.6875, 0.9375, 0.6875, 0.9375, 0.5625, 0.9375, 0.125, 0.9375, 0.1875, 0.875, 0.1875, 0.875, 0.125, 0.875, 0.4375, 0.875, 0.5625, 0.8125, 0.5625, 0.8125, 0.4375, 0.875, 0.3125, 0.875, 0.4375, 0.8125, 0.4375, 0.8125, 0.3125, 0.375, 0.1875, 0.3125, 0.1875, 0.3125, 0.125, 0.375, 0.125, 0.4375, 0.125, 0.4375, 0.1875, 0.0625, 0.5625, 0.0, 0.5625, 0.0, 0.4375, 0.0625, 0.4375, 0.6875, 0.9375, 0.875, 0.9375, 0.0, 0.9375, 0.125, 0.9375, 0.25, 0.9375, 0.375, 0.9375, 0.5625, 0.9375, 0.875, 0.875, 0.875, 0.8125, 0.9375, 0.8125, 1.0, 0.8125, 1.0, 0.875, 1.0, 0.9375, 0.875, 0.9375, 0.125, 0.5625, 0.125, 0.6875, 0.0625, 0.6875, 0.0625, 0.5625, 0.875, 0.8125, 0.875, 0.875, 0.8125, 0.875, 0.8125, 0.8125, 0.375, 0.6875, 0.375, 0.8125, 0.3125, 0.8125, 0.3125, 0.6875, 0.625, 0.1875, 0.625, 0.3125, 0.5625, 0.3125, 0.5625, 0.1875, 0.8125, 0.5625, 0.8125, 0.6875, 0.75, 0.6875, 0.75, 0.5625, 0.5625, 0.6875, 0.5625, 0.8125, 0.5, 0.8125, 0.5, 0.6875, 0.75, 0.1875, 0.75, 0.3125, 0.6875, 0.3125, 0.6875, 0.1875, 0.5, 0.4375, 0.4375, 0.4375, 0.4375, 0.3125, 0.5, 0.3125, 0.8125, 0.4375, 0.8125, 0.5625, 0.75, 0.5625, 0.75, 0.4375])
me_sphere.materials.append(mat_birchleaves)
me_sphere.use_remesh_fix_poles = True
me_sphere.use_remesh_preserve_attributes = False
me_sphere.update()
me_cylinder_003 = bpy.data.meshes.new('Cylinder.003')
me_cylinder_003.from_pydata([(0.001932, 0.2197, 6.805e-11), (7.014e-05, 0.1203, 3.987), (0.06531, 0.2185, 3.132e-10), (0.03123, 0.1162, 3.987), (0.1222, 0.2005, 4.657e-10), (0.06026, 0.1042, 3.987), (0.163, 0.1621, 3.132e-10), (0.0852, 0.08503, 3.987), (0.1907, 0.1107, 6.805e-11), (0.1043, 0.06009, 3.987), (0.2106, 0.05642, 0.0), (0.1164, 0.03106, 3.987), (0.218, -9.846e-09, 0.0), (0.1205, -0.0001012, 3.987), (0.2327, -0.06273, 1.104e-09), (0.1164, -0.03126, 3.987), (0.2782, -0.1363, 3.878e-09), (0.1043, -0.0603, 3.987), (0.2228, -0.1792, 1.647e-09), (0.0852, -0.08523, 3.987), (0.1238, -0.1948, 1.529e-10), (0.06027, -0.1044, 3.987), (0.05642, -0.2106, 0.0), (0.03123, -0.1164, 3.987), (-1.909e-08, -0.218, 0.0), (6.996e-05, -0.1205, 3.987), (-0.05609, -0.214, -0.002022), (-0.03109, -0.1164, 3.987), (-0.1075, -0.2046, -0.009303), (-0.06013, -0.1044, 3.987), (-0.1519, -0.1777, -0.01383), (-0.08506, -0.08523, 3.987), (-0.1873, -0.1249, -0.009303), (-0.1042, -0.0603, 3.987), (-0.2102, -0.05987, -0.002022), (-0.1162, -0.03126, 3.987), (-0.218, 2.281e-09, 0.0), (-0.1203, -0.0001013, 3.987), (-0.2106, 0.05642, 0.0), (-0.1162, 0.03106, 3.987), (-0.1888, 0.109, 0.0), (-0.1042, 0.06009, 3.987), (-0.1765, 0.1761, -9.047e-10), (-0.08506, 0.08502, 3.987), (-0.155, 0.2341, -1.863e-09), (-0.06012, 0.1042, 3.987), (-0.07876, 0.2326, -9.047e-10), (-0.03109, 0.1162, 3.987), (0.005275, 0.2065, 0.9779), (0.02194, 0.1526, 1.999), (0.005254, 0.1462, 3.021), (0.04506, 0.141, 3.021), (0.06964, 0.1463, 1.999), (0.06068, 0.1992, 0.9779), (0.08216, 0.1256, 3.021), (0.1141, 0.1279, 1.999), (0.1123, 0.1778, 0.9779), (0.114, 0.1012, 3.021), (0.1523, 0.09863, 1.999), (0.1566, 0.1437, 0.9779), (0.1385, 0.06931, 3.021), (0.1816, 0.06046, 1.999), (0.1907, 0.09941, 0.9779), (0.1538, 0.03222, 3.021), (0.2, 0.01601, 1.999), (0.212, 0.04778, 0.9779), (0.1591, -0.007591, 3.021), (0.2063, -0.0317, 1.999), (0.2193, -0.007623, 0.9779), (0.1538, -0.0474, 3.021), (0.2, -0.07941, 1.999), (0.212, -0.06302, 0.9779), (0.1385, -0.0845, 3.021), (0.1816, -0.1239, 1.999), (0.1907, -0.1146, 0.9779), (0.114, -0.1164, 3.021), (0.1523, -0.162, 1.999), (0.1566, -0.159, 0.9779), (0.08216, -0.1408, 3.021), (0.1141, -0.1913, 1.999), (0.1123, -0.193, 0.9779), (0.04506, -0.1562, 3.021), (0.06965, -0.2097, 1.999), (0.06068, -0.2144, 0.9779), (0.005253, -0.1614, 3.021), (0.02194, -0.216, 1.999), (0.005275, -0.2217, 0.9779), (-0.03456, -0.1562, 3.021), (-0.02577, -0.2097, 1.999), (-0.05013, -0.2144, 0.9779), (-0.07165, -0.1408, 3.021), (-0.07022, -0.1913, 1.999), (-0.1018, -0.193, 0.9779), (-0.1035, -0.1164, 3.021), (-0.1084, -0.162, 1.999), (-0.1461, -0.159, 0.9779), (-0.1279, -0.08449, 3.021), (-0.1377, -0.1239, 1.999), (-0.1801, -0.1147, 0.9779), (-0.1433, -0.0474, 3.021), (-0.1561, -0.0794, 1.999), (-0.2015, -0.06303, 0.9779), (-0.1485, -0.007592, 3.021), (-0.1624, -0.0317, 1.999), (-0.2088, -0.007622, 0.9779), (-0.1433, 0.03221, 3.021), (-0.1561, 0.016, 1.999), (-0.2015, 0.04778, 0.9779), (-0.1279, 0.06931, 3.021), (-0.1377, 0.06046, 1.999), (-0.1801, 0.09942, 0.9779), (-0.1035, 0.1012, 3.021), (-0.1084, 0.09863, 1.999), (-0.1461, 0.1438, 0.9779), (-0.07164, 0.1256, 3.021), (-0.07022, 0.1279, 1.999), (-0.1018, 0.1778, 0.9779), (-0.03455, 0.141, 3.021), (-0.02577, 0.1463, 1.999), (-0.05013, 0.1992, 0.9779), (0.01361, 0.1795, 1.488), (0.06516, 0.1727, 1.488), (0.1132, 0.1528, 1.488), (0.1545, 0.1212, 1.488), (0.1861, 0.07993, 1.488), (0.206, 0.03189, 1.488), (0.2128, -0.01966, 1.488), (0.206, -0.07122, 1.488), (0.1861, -0.1193, 1.488), (0.1545, -0.1605, 1.488), (0.1132, -0.1922, 1.488), (0.06516, -0.2121, 1.488), (0.01361, -0.2189, 1.488), (-0.03795, -0.2121, 1.488), (-0.08599, -0.1922, 1.488), (-0.1272, -0.1605, 1.488), (-0.1589, -0.1193, 1.488), (-0.1788, -0.07122, 1.488), (-0.1856, -0.01966, 1.488), (-0.1788, 0.03189, 1.488), (-0.1589, 0.07994, 1.488), (-0.1272, 0.1212, 1.488), (-0.08599, 0.1528, 1.488), (-0.03795, 0.1727, 1.488), (0.06394, 0.18, 1.349), (0.113, 0.1597, 1.349), (0.1551, 0.1274, 1.349), (0.1874, 0.08526, 1.349), (0.2077, 0.03624, 1.349), (0.2146, -0.01637, 1.349), (0.2077, -0.06898, 1.349), (0.1874, -0.118, 1.349), (0.1551, -0.1601, 1.349), (0.113, -0.1924, 1.349), (0.06393, -0.2127, 1.349), (0.01133, -0.2196, 1.349), (-0.04128, -0.2127, 1.349), (-0.0903, -0.1924, 1.349), (-0.1324, -0.1601, 1.349), (-0.1647, -0.118, 1.349), (-0.185, -0.06898, 1.349), (-0.1919, -0.01637, 1.349), (-0.185, 0.03624, 1.349), (-0.1647, 0.08526, 1.349), (-0.1324, 0.1274, 1.349), (-0.0903, 0.1597, 1.349), (-0.04128, 0.18, 1.349), (0.01133, 0.1869, 1.349), (0.05761, 0.2074, 0.2741), (0.1099, 0.1857, 0.2741), (0.1548, 0.1512, 0.2741), (0.1893, 0.1063, 0.2741), (0.211, 0.054, 0.2741), (0.2184, -0.002137, 0.2741), (0.211, -0.05827, 0.2741), (0.1893, -0.1106, 0.2741), (0.1548, -0.1555, 0.2741), (0.1099, -0.19, 0.2741), (0.05761, -0.2116, 0.2741), (0.001479, -0.219, 0.2741), (-0.05465, -0.2116, 0.2741), (-0.107, -0.19, 0.2741), (-0.1519, -0.1555, 0.2741), (-0.1863, -0.1106, 0.2741), (-0.208, -0.05827, 0.2741), (-0.2154, -0.002137, 0.2741), (-0.208, 0.054, 0.2741), (-0.1863, 0.1063, 0.2741), (-0.1519, 0.1512, 0.2741), (-0.107, 0.1857, 0.2741), (-0.05466, 0.2074, 0.2741), (0.001479, 0.2147, 0.2741)], [], [(50, 1, 3, 51), (51, 3, 5, 54), (54, 5, 7, 57), (57, 7, 9, 60), (60, 9, 11, 63), (63, 11, 13, 66), (66, 13, 15, 69), (69, 15, 17, 72), (72, 17, 19, 75), (75, 19, 21, 78), (78, 21, 23, 81), (81, 23, 25, 84), (84, 25, 27, 87), (87, 27, 29, 90), (90, 29, 31, 93), (93, 31, 33, 96), (96, 33, 35, 99), (99, 35, 37, 102), (102, 37, 39, 105), (105, 39, 41, 108), (108, 41, 43, 111), (111, 43, 45, 114), (114, 45, 47, 117), (117, 47, 1, 50), (190, 119, 48, 191), (143, 118, 49, 120), (118, 117, 50, 49), (189, 116, 119, 190), (142, 115, 118, 143), (115, 114, 117, 118), (188, 113, 116, 189), (141, 112, 115, 142), (112, 111, 114, 115), (187, 110, 113, 188), (140, 109, 112, 141), (109, 108, 111, 112), (186, 107, 110, 187), (139, 106, 109, 140), (106, 105, 108, 109), (185, 104, 107, 186), (138, 103, 106, 139), (103, 102, 105, 106), (184, 101, 104, 185), (137, 100, 103, 138), (100, 99, 102, 103), (183, 98, 101, 184), (136, 97, 100, 137), (97, 96, 99, 100), (182, 95, 98, 183), (135, 94, 97, 136), (94, 93, 96, 97), (181, 92, 95, 182), (134, 91, 94, 135), (91, 90, 93, 94), (180, 89, 92, 181), (133, 88, 91, 134), (88, 87, 90, 91), (179, 86, 89, 180), (132, 85, 88, 133), (85, 84, 87, 88), (178, 83, 86, 179), (131, 82, 85, 132), (82, 81, 84, 85), (177, 80, 83, 178), (130, 79, 82, 131), (79, 78, 81, 82), (176, 77, 80, 177), (129, 76, 79, 130), (76, 75, 78, 79), (175, 74, 77, 176), (128, 73, 76, 129), (73, 72, 75, 76), (174, 71, 74, 175), (127, 70, 73, 128), (70, 69, 72, 73), (173, 68, 71, 174), (126, 67, 70, 127), (67, 66, 69, 70), (172, 65, 68, 173), (125, 64, 67, 126), (64, 63, 66, 67), (171, 62, 65, 172), (124, 61, 64, 125), (61, 60, 63, 64), (170, 59, 62, 171), (123, 58, 61, 124), (58, 57, 60, 61), (169, 56, 59, 170), (122, 55, 58, 123), (55, 54, 57, 58), (168, 53, 56, 169), (121, 52, 55, 122), (52, 51, 54, 55), (191, 48, 53, 168), (120, 49, 52, 121), (49, 50, 51, 52), (145, 122, 123, 146), (146, 123, 124, 147), (147, 124, 125, 148), (148, 125, 126, 149), (149, 126, 127, 150), (150, 127, 128, 151), (151, 128, 129, 152), (152, 129, 130, 153), (153, 130, 131, 154), (154, 131, 132, 155), (155, 132, 133, 156), (156, 133, 134, 157), (157, 134, 135, 158), (158, 135, 136, 159), (159, 136, 137, 160), (160, 137, 138, 161), (161, 138, 139, 162), (162, 139, 140, 163), (163, 140, 141, 164), (164, 141, 142, 165), (119, 166, 167, 48), (116, 165, 166, 119), (113, 164, 165, 116), (110, 163, 164, 113), (107, 162, 163, 110), (104, 161, 162, 107), (101, 160, 161, 104), (98, 159, 160, 101), (95, 158, 159, 98), (80, 153, 154, 83), (77, 152, 153, 80), (74, 151, 152, 77), (71, 150, 151, 74), (68, 149, 150, 71), (65, 148, 149, 68), (62, 147, 148, 65), (59, 146, 147, 62), (56, 145, 146, 59), (53, 144, 145, 56), (48, 167, 144, 53), (143, 166, 165, 142), (120, 167, 166, 143), (121, 144, 167, 120), (122, 145, 144, 121), (158, 95, 92, 157), (92, 89, 156, 157), (89, 86, 155, 156), (154, 155, 86, 83), (0, 191, 168, 2), (2, 168, 169, 4), (4, 169, 170, 6), (6, 170, 171, 8), (8, 171, 172, 10), (10, 172, 173, 12), (12, 173, 174, 14), (14, 174, 175, 16), (16, 175, 176, 18), (18, 176, 177, 20), (20, 177, 178, 22), (22, 178, 179, 24), (24, 179, 180, 26), (26, 180, 181, 28), (28, 181, 182, 30), (30, 182, 183, 32), (32, 183, 184, 34), (34, 184, 185, 36), (36, 185, 186, 38), (38, 186, 187, 40), (40, 187, 188, 42), (42, 188, 189, 44), (44, 189, 190, 46), (46, 190, 191, 0)])
me_cylinder_003.polygons.foreach_set('use_smooth', [True] * 168)
_uv = me_cylinder_003.uv_layers.new(name='UVMap')
_uv.uv.foreach_set('vector', [0.7373, 0.268, 0.9971, 0.2496, 0.9977, 0.2581, 0.7379, 0.2788, 0.7379, 0.2788, 0.9977, 0.2581, 0.9984, 0.2665, 0.7386, 0.2896, 0.7386, 0.2896, 0.9984, 0.2665, 0.9991, 0.275, 0.7394, 0.3004, 0.7394, 0.3004, 0.9991, 0.275, 0.9999, 0.2835, 0.7402, 0.3112, 0.7402, 0.05198, 0.9999, 0.07994, 0.9989, 0.08838, 0.7389, 0.06275, 0.7389, 0.06275, 0.9989, 0.08838, 0.9981, 0.09683, 0.7378, 0.07354, 0.7378, 0.07354, 0.9981, 0.09683, 0.9973, 0.1053, 0.7368, 0.08435, 0.7368, 0.08435, 0.9973, 0.1053, 0.9966, 0.1137, 0.736, 0.09517, 0.736, 0.09517, 0.9966, 0.1137, 0.996, 0.1222, 0.7352, 0.106, 0.7352, 0.106, 0.996, 0.1222, 0.9955, 0.1307, 0.7347, 0.1168, 0.7347, 0.1168, 0.9955, 0.1307, 0.9951, 0.1392, 0.7342, 0.1277, 0.7342, 0.1277, 0.9951, 0.1392, 0.9948, 0.1476, 0.7339, 0.1385, 0.7339, 0.1385, 0.9948, 0.1476, 0.9946, 0.1561, 0.7337, 0.1494, 0.7337, 0.1494, 0.9946, 0.1561, 0.9945, 0.1646, 0.7336, 0.1602, 0.7336, 0.1602, 0.9945, 0.1646, 0.9945, 0.1731, 0.7337, 0.171, 0.7337, 0.171, 0.9945, 0.1731, 0.9945, 0.1816, 0.7338, 0.1818, 0.7338, 0.1818, 0.9945, 0.1816, 0.9946, 0.1901, 0.7341, 0.1926, 0.7341, 0.1926, 0.9946, 0.1901, 0.9948, 0.1986, 0.7344, 0.2034, 0.7344, 0.2034, 0.9948, 0.1986, 0.9951, 0.2071, 0.7348, 0.2142, 0.7348, 0.2142, 0.9951, 0.2071, 0.9954, 0.2156, 0.7352, 0.2249, 0.7352, 0.2249, 0.9954, 0.2156, 0.9957, 0.2241, 0.7357, 0.2357, 0.7357, 0.2357, 0.9957, 0.2241, 0.9962, 0.2326, 0.7362, 0.2465, 0.7362, 0.2465, 0.9962, 0.2326, 0.9966, 0.2411, 0.7367, 0.2572, 0.7367, 0.2572, 0.9966, 0.2411, 0.9971, 0.2496, 0.7373, 0.268, 0.0007857, 0.2872, 0.1867, 0.2838, 0.1873, 0.2985, 0.001137, 0.3023, 0.3223, 0.2789, 0.4608, 0.2724, 0.4615, 0.2855, 0.3231, 0.2928, 0.4608, 0.2724, 0.7367, 0.2572, 0.7373, 0.268, 0.4615, 0.2855, 0.0005061, 0.2721, 0.1862, 0.2692, 0.1867, 0.2838, 0.0007857, 0.2872, 0.3217, 0.2649, 0.4602, 0.2593, 0.4608, 0.2724, 0.3223, 0.2789, 0.4602, 0.2593, 0.7362, 0.2465, 0.7367, 0.2572, 0.4608, 0.2724, 0.0003038, 0.257, 0.186, 0.2546, 0.1862, 0.2692, 0.0005061, 0.2721, 0.3212, 0.251, 0.4597, 0.2462, 0.4602, 0.2593, 0.3217, 0.2649, 0.4597, 0.2462, 0.7357, 0.2357, 0.7362, 0.2465, 0.4602, 0.2593, 0.0001774, 0.2419, 0.1858, 0.24, 0.186, 0.2546, 0.0003038, 0.257, 0.3209, 0.237, 0.4592, 0.233, 0.4597, 0.2462, 0.3212, 0.251, 0.4592, 0.233, 0.7352, 0.2249, 0.7357, 0.2357, 0.4597, 0.2462, 0.0001248, 0.2268, 0.1858, 0.2255, 0.1858, 0.24, 0.0001774, 0.2419, 0.3208, 0.2231, 0.4589, 0.22, 0.4592, 0.233, 0.3209, 0.237, 0.4589, 0.22, 0.7348, 0.2142, 0.7352, 0.2249, 0.4592, 0.233, 0.0001407, 0.2117, 0.1859, 0.2109, 0.1858, 0.2255, 0.0001248, 0.2268, 0.3209, 0.2092, 0.4586, 0.2069, 0.4589, 0.22, 0.3208, 0.2231, 0.4586, 0.2069, 0.7344, 0.2034, 0.7348, 0.2142, 0.4589, 0.22, 0.0002176, 0.1966, 0.1861, 0.1963, 0.1859, 0.2109, 0.0001407, 0.2117, 0.3211, 0.1953, 0.4585, 0.1939, 0.4586, 0.2069, 0.3209, 0.2092, 0.4585, 0.1939, 0.7341, 0.1926, 0.7344, 0.2034, 0.4586, 0.2069, 0.0003462, 0.1815, 0.1863, 0.1817, 0.1861, 0.1963, 0.0002176, 0.1966, 0.3214, 0.1814, 0.4584, 0.1809, 0.4585, 0.1939, 0.3211, 0.1953, 0.4584, 0.1809, 0.7338, 0.1818, 0.7341, 0.1926, 0.4585, 0.1939, 0.0005215, 0.1664, 0.1867, 0.1671, 0.1863, 0.1817, 0.0003462, 0.1815, 0.3218, 0.1675, 0.4585, 0.1679, 0.4584, 0.1809, 0.3214, 0.1814, 0.4585, 0.1679, 0.7337, 0.171, 0.7338, 0.1818, 0.4584, 0.1809, 0.0007261, 0.1513, 0.187, 0.1525, 0.1867, 0.1671, 0.0005215, 0.1664, 0.3222, 0.1536, 0.4587, 0.1551, 0.4585, 0.1679, 0.3218, 0.1675, 0.4587, 0.1551, 0.7336, 0.1602, 0.7337, 0.171, 0.4585, 0.1679, 0.0009494, 0.1362, 0.1874, 0.1378, 0.187, 0.1525, 0.0007261, 0.1513, 0.3228, 0.1397, 0.4589, 0.1422, 0.4587, 0.1551, 0.3222, 0.1536, 0.4589, 0.1422, 0.7337, 0.1494, 0.7336, 0.1602, 0.4587, 0.1551, 0.001181, 0.121, 0.1878, 0.1231, 0.1874, 0.1378, 0.0009494, 0.1362, 0.3233, 0.1258, 0.4593, 0.1294, 0.4589, 0.1422, 0.3228, 0.1397, 0.4593, 0.1294, 0.7339, 0.1385, 0.7337, 0.1494, 0.4589, 0.1422, 0.001413, 0.1059, 0.1882, 0.1084, 0.1878, 0.1231, 0.001181, 0.121, 0.3239, 0.1119, 0.4597, 0.1166, 0.4593, 0.1294, 0.3233, 0.1258, 0.4597, 0.1166, 0.7342, 0.1277, 0.7339, 0.1385, 0.4593, 0.1294, 0.001638, 0.09083, 0.1886, 0.0936, 0.1882, 0.1084, 0.001413, 0.1059, 0.3244, 0.09802, 0.4603, 0.1038, 0.4597, 0.1166, 0.3239, 0.1119, 0.4603, 0.1038, 0.7347, 0.1168, 0.7342, 0.1277, 0.4597, 0.1166, 0.001854, 0.07572, 0.189, 0.0788, 0.1886, 0.0936, 0.001638, 0.09083, 0.325, 0.08409, 0.4609, 0.09104, 0.4603, 0.1038, 0.3244, 0.09802, 0.4609, 0.09104, 0.7352, 0.106, 0.7347, 0.1168, 0.4603, 0.1038, 0.002058, 0.0606, 0.1893, 0.06398, 0.189, 0.0788, 0.001854, 0.07572, 0.3256, 0.07015, 0.4616, 0.07826, 0.4609, 0.09104, 0.325, 0.08409, 0.4616, 0.07826, 0.736, 0.09517, 0.7352, 0.106, 0.4609, 0.09104, 0.002251, 0.04549, 0.1896, 0.04912, 0.1893, 0.06398, 0.002058, 0.0606, 0.3261, 0.05619, 0.4625, 0.06546, 0.4616, 0.07826, 0.3256, 0.07015, 0.4625, 0.06546, 0.7368, 0.08435, 0.736, 0.09517, 0.4616, 0.07826, 0.002439, 0.03036, 0.19, 0.03424, 0.1896, 0.04912, 0.002251, 0.04549, 0.3268, 0.04221, 0.4634, 0.05263, 0.4625, 0.06546, 0.3261, 0.05619, 0.4634, 0.05263, 0.7378, 0.07354, 0.7368, 0.08435, 0.4625, 0.06546, 0.002626, 0.01524, 0.1903, 0.01932, 0.19, 0.03424, 0.002439, 0.03036, 0.3274, 0.0282, 0.4644, 0.03976, 0.4634, 0.05263, 0.3268, 0.04221, 0.4644, 0.03976, 0.7389, 0.06275, 0.7378, 0.07354, 0.4634, 0.05263, 0.002819, 0.0001248, 0.1907, 0.00436, 0.1903, 0.01932, 0.002626, 0.01524, 0.3282, 0.01417, 0.4656, 0.02686, 0.4644, 0.03976, 0.3274, 0.0282, 0.4656, 0.02686, 0.7402, 0.05198, 0.7389, 0.06275, 0.4644, 0.03976, 0.002535, 0.3475, 0.1896, 0.3427, 0.1906, 0.3576, 0.003077, 0.3626, 0.3265, 0.3347, 0.4642, 0.3246, 0.4653, 0.3376, 0.3279, 0.3486, 0.4642, 0.3246, 0.7394, 0.3004, 0.7402, 0.3112, 0.4653, 0.3376, 0.002022, 0.3325, 0.1888, 0.3279, 0.1896, 0.3427, 0.002535, 0.3475, 0.3252, 0.3207, 0.4632, 0.3116, 0.4642, 0.3246, 0.3265, 0.3347, 0.4632, 0.3116, 0.7386, 0.2896, 0.7394, 0.3004, 0.4642, 0.3246, 0.001552, 0.3174, 0.188, 0.3131, 0.1888, 0.3279, 0.002022, 0.3325, 0.3241, 0.3068, 0.4623, 0.2986, 0.4632, 0.3116, 0.3252, 0.3207, 0.4623, 0.2986, 0.7379, 0.2788, 0.7386, 0.2896, 0.4632, 0.3116, 0.001137, 0.3023, 0.1873, 0.2985, 0.188, 0.3131, 0.001552, 0.3174, 0.3231, 0.2928, 0.4615, 0.2855, 0.4623, 0.2986, 0.3241, 0.3068, 0.4615, 0.2855, 0.7373, 0.268, 0.7379, 0.2788, 0.4623, 0.2986, 0.2877, 0.3229, 0.3252, 0.3207, 0.3265, 0.3347, 0.2889, 0.3372, 0.2889, 0.3372, 0.3265, 0.3347, 0.3279, 0.3486, 0.2902, 0.3514, 0.2904, 0.01118, 0.3282, 0.01417, 0.3274, 0.0282, 0.2898, 0.02549, 0.2898, 0.02549, 0.3274, 0.0282, 0.3268, 0.04221, 0.2892, 0.03978, 0.2892, 0.03978, 0.3268, 0.04221, 0.3261, 0.05619, 0.2887, 0.05403, 0.2887, 0.05403, 0.3261, 0.05619, 0.3256, 0.07015, 0.2882, 0.06826, 0.2882, 0.06826, 0.3256, 0.07015, 0.325, 0.08409, 0.2877, 0.08246, 0.2877, 0.08246, 0.325, 0.08409, 0.3244, 0.09802, 0.2871, 0.09664, 0.2871, 0.09664, 0.3244, 0.09802, 0.3239, 0.1119, 0.2866, 0.1108, 0.2866, 0.1108, 0.3239, 0.1119, 0.3233, 0.1258, 0.2861, 0.125, 0.2861, 0.125, 0.3233, 0.1258, 0.3228, 0.1397, 0.2855, 0.1391, 0.2855, 0.1391, 0.3228, 0.1397, 0.3222, 0.1536, 0.285, 0.1532, 0.285, 0.1532, 0.3222, 0.1536, 0.3218, 0.1675, 0.2845, 0.1673, 0.2845, 0.1673, 0.3218, 0.1675, 0.3214, 0.1814, 0.2841, 0.1814, 0.2841, 0.1814, 0.3214, 0.1814, 0.3211, 0.1953, 0.2838, 0.1956, 0.2838, 0.1956, 0.3211, 0.1953, 0.3209, 0.2092, 0.2836, 0.2097, 0.2836, 0.2097, 0.3209, 0.2092, 0.3208, 0.2231, 0.2835, 0.2238, 0.2835, 0.2238, 0.3208, 0.2231, 0.3209, 0.237, 0.2836, 0.2379, 0.2836, 0.2379, 0.3209, 0.237, 0.3212, 0.251, 0.2839, 0.2521, 0.2839, 0.2521, 0.3212, 0.251, 0.3217, 0.2649, 0.2843, 0.2662, 0.1867, 0.2838, 0.2849, 0.2804, 0.2856, 0.2946, 0.1873, 0.2985, 0.1862, 0.2692, 0.2843, 0.2662, 0.2849, 0.2804, 0.1867, 0.2838, 0.186, 0.2546, 0.2839, 0.2521, 0.2843, 0.2662, 0.1862, 0.2692, 0.1858, 0.24, 0.2836, 0.2379, 0.2839, 0.2521, 0.186, 0.2546, 0.1858, 0.2255, 0.2835, 0.2238, 0.2836, 0.2379, 0.1858, 0.24, 0.1859, 0.2109, 0.2836, 0.2097, 0.2835, 0.2238, 0.1858, 0.2255, 0.1861, 0.1963, 0.2838, 0.1956, 0.2836, 0.2097, 0.1859, 0.2109, 0.1863, 0.1817, 0.2841, 0.1814, 0.2838, 0.1956, 0.1861, 0.1963, 0.1867, 0.1671, 0.2845, 0.1673, 0.2841, 0.1814, 0.1863, 0.1817, 0.1886, 0.0936, 0.2871, 0.09664, 0.2866, 0.1108, 0.1882, 0.1084, 0.189, 0.0788, 0.2877, 0.08246, 0.2871, 0.09664, 0.1886, 0.0936, 0.1893, 0.06398, 0.2882, 0.06826, 0.2877, 0.08246, 0.189, 0.0788, 0.1896, 0.04912, 0.2887, 0.05403, 0.2882, 0.06826, 0.1893, 0.06398, 0.19, 0.03424, 0.2892, 0.03978, 0.2887, 0.05403, 0.1896, 0.04912, 0.1903, 0.01932, 0.2898, 0.02549, 0.2892, 0.03978, 0.19, 0.03424, 0.1907, 0.00436, 0.2904, 0.01118, 0.2898, 0.02549, 0.1903, 0.01932, 0.1896, 0.3427, 0.2889, 0.3372, 0.2902, 0.3514, 0.1906, 0.3576, 0.1888, 0.3279, 0.2877, 0.3229, 0.2889, 0.3372, 0.1896, 0.3427, 0.188, 0.3131, 0.2866, 0.3088, 0.2877, 0.3229, 0.1888, 0.3279, 0.1873, 0.2985, 0.2856, 0.2946, 0.2866, 0.3088, 0.188, 0.3131, 0.3223, 0.2789, 0.2849, 0.2804, 0.2843, 0.2662, 0.3217, 0.2649, 0.3231, 0.2928, 0.2856, 0.2946, 0.2849, 0.2804, 0.3223, 0.2789, 0.3241, 0.3068, 0.2866, 0.3088, 0.2856, 0.2946, 0.3231, 0.2928, 0.3252, 0.3207, 0.2877, 0.3229, 0.2866, 0.3088, 0.3241, 0.3068, 0.2845, 0.1673, 0.1867, 0.1671, 0.187, 0.1525, 0.285, 0.1532, 0.187, 0.1525, 0.1874, 0.1378, 0.2855, 0.1391, 0.285, 0.1532, 0.1874, 0.1378, 0.1878, 0.1231, 0.2861, 0.125, 0.2855, 0.1391, 0.2866, 0.1108, 0.2861, 0.125, 0.1878, 0.1231, 0.1882, 0.1084, 0.03474, 0.7293, 0.1059, 0.7112, 0.1097, 0.7259, 0.0389, 0.7458, 0.0389, 0.7458, 0.1097, 0.7259, 0.1136, 0.7405, 0.04299, 0.7612, 0.04299, 0.7612, 0.1136, 0.7405, 0.1179, 0.7551, 0.04729, 0.7756, 0.04729, 0.7756, 0.1179, 0.7551, 0.1224, 0.7696, 0.05197, 0.7905, 0.05465, 0.3846, 0.1224, 0.4131, 0.1167, 0.4271, 0.04884, 0.3989, 0.04884, 0.3989, 0.1167, 0.4271, 0.111, 0.4412, 0.04311, 0.4131, 0.04311, 0.4131, 0.111, 0.4412, 0.1053, 0.4552, 0.03642, 0.429, 0.03642, 0.429, 0.1053, 0.4552, 0.1001, 0.4695, 0.02524, 0.4493, 0.02524, 0.4493, 0.1001, 0.4695, 0.09796, 0.4845, 0.02385, 0.468, 0.02385, 0.468, 0.09796, 0.4845, 0.09741, 0.4997, 0.02402, 0.4949, 0.02402, 0.4949, 0.09741, 0.4997, 0.09707, 0.5148, 0.02365, 0.5134, 0.02365, 0.5134, 0.09707, 0.5148, 0.09671, 0.53, 0.02329, 0.5286, 0.02329, 0.5286, 0.09671, 0.53, 0.09634, 0.5452, 0.02237, 0.5437, 0.02237, 0.5437, 0.09634, 0.5452, 0.09601, 0.5603, 0.02003, 0.5576, 0.02003, 0.5576, 0.09601, 0.5603, 0.09593, 0.5755, 0.01866, 0.5715, 0.01866, 0.5715, 0.09593, 0.5755, 0.09608, 0.5907, 0.02008, 0.5885, 0.02008, 0.5885, 0.09608, 0.5907, 0.09634, 0.6058, 0.02237, 0.607, 0.02237, 0.607, 0.09634, 0.6058, 0.09664, 0.621, 0.02323, 0.6231, 0.02323, 0.6231, 0.09664, 0.621, 0.09698, 0.6362, 0.02357, 0.6384, 0.02357, 0.6384, 0.09698, 0.6362, 0.09737, 0.6513, 0.02396, 0.6536, 0.02396, 0.6536, 0.09737, 0.6513, 0.0978, 0.6665, 0.02396, 0.6719, 0.02396, 0.6719, 0.0978, 0.6665, 0.09914, 0.6816, 0.02378, 0.6884, 0.02378, 0.6884, 0.09914, 0.6816, 0.1022, 0.6965, 0.02913, 0.7082, 0.02913, 0.7082, 0.1022, 0.6965, 0.1059, 0.7112, 0.03474, 0.7293])
me_cylinder_003.materials.append(mat_birchbark)
me_cylinder_003.use_remesh_fix_poles = True
me_cylinder_003.use_remesh_preserve_attributes = False
me_cylinder_003.update()
me_cylinder_001 = bpy.data.meshes.new('Cylinder.001')
me_cylinder_001.from_pydata([(0.05212, 0.01233, 2.265), (0.8332, 0.6191, 3.238), (0.04214, 0.008427, 2.273), (0.8232, 0.6169, 3.246), (0.03057, 0.009248, 2.279), (0.8118, 0.6191, 3.253), (0.01919, 0.01467, 2.283), (0.8007, 0.6255, 3.256), (0.00971, 0.02385, 2.284), (0.7916, 0.6351, 3.256), (0.003583, 0.03541, 2.282), (0.7859, 0.6465, 3.252), (0.001741, 0.04758, 2.277), (0.7844, 0.6579, 3.246), (0.004463, 0.05851, 2.271), (0.7875, 0.6675, 3.237), (0.01134, 0.06653, 2.263), (0.7946, 0.674, 3.228), (0.02131, 0.07043, 2.255), (0.8046, 0.6763, 3.219), (0.03287, 0.0696, 2.249), (0.816, 0.6741, 3.213), (0.04426, 0.06418, 2.245), (0.8271, 0.6677, 3.209), (0.05374, 0.055, 2.244), (0.8361, 0.658, 3.21), (0.05987, 0.04344, 2.246), (0.8418, 0.6467, 3.213), (0.06171, 0.03127, 2.251), (0.8432, 0.6353, 3.22), (0.05899, 0.02035, 2.257), (0.8402, 0.6256, 3.229), (0.6002, 0.457, 2.917), (0.7441, 0.5405, 3.097), (0.7342, 0.5378, 3.105), (0.5904, 0.4533, 2.925), (0.7228, 0.5397, 3.111), (0.579, 0.4543, 2.931), (0.6235, 0.4946, 2.999), (0.5677, 0.4599, 2.935), (0.6608, 0.5297, 3.057), (0.6141, 0.5038, 3.0), (0.6548, 0.541, 3.055), (0.695, 0.5783, 3.106), (0.653, 0.5527, 3.049), (0.6979, 0.5883, 3.098), (0.5527, 0.5031, 2.922), (0.7048, 0.5953, 3.089), (0.5594, 0.5109, 2.914), (0.7147, 0.5981, 3.081), (0.5693, 0.5145, 2.906), (0.7262, 0.5965, 3.075), (0.5807, 0.5136, 2.9), (0.6477, 0.5414, 2.959), (0.592, 0.508, 2.896), (0.7042, 0.5569, 3.015), (0.6571, 0.5322, 2.958), (0.7952, 0.6012, 3.136), (0.7101, 0.5452, 3.018), (0.6077, 0.4874, 2.897), (0.7966, 0.5897, 3.143), (0.7538, 0.5575, 3.08), (0.7119, 0.5334, 3.023), (0.6096, 0.4754, 2.902), (0.7509, 0.5474, 3.088), (0.607, 0.4648, 2.909), (0.00971, 0.02385, 2.284), (0.003583, 0.03541, 2.282), (0.001741, 0.04758, 2.277), (0.004463, 0.05851, 2.271), (0.6608, 0.5297, 3.057), (0.6141, 0.5038, 3.0), (0.6548, 0.541, 3.055), (0.695, 0.5783, 3.106), (0.653, 0.5527, 3.049), (0.6979, 0.5883, 3.098), (0.5527, 0.5031, 2.922)], [], [(47, 17, 19, 49), (49, 19, 21, 51), (32, 33, 34, 35), (61, 60, 29, 31, 64), (11, 13, 43, 44, 42), (43, 13, 15, 45), (49, 51, 52, 50), (34, 3, 5, 36), (37, 39, 6, 4), (57, 27, 29, 60), (64, 31, 1, 33), (45, 15, 17, 47), (46, 48, 16, 14), (45, 47, 48, 46), (0, 32, 35, 2), (62, 61, 64, 65, 30, 28, 63), (23, 25, 55, 56, 53), (59, 58, 62, 63, 28, 26), (52, 54, 22, 20), (54, 53, 56, 24, 22), (42, 44, 12, 10), (34, 36, 37, 35), (64, 33, 32, 65), (9, 11, 42, 40), (47, 49, 50, 48), (51, 21, 23, 53, 54, 52), (65, 32, 0, 30), (25, 27, 57, 58, 55), (7, 9, 40, 41, 38), (56, 55, 58, 59, 26, 24), (50, 52, 20, 18), (39, 38, 41, 8, 6), (57, 60, 61, 62, 58), (35, 37, 4, 2), (36, 5, 7, 38, 39, 37), (33, 1, 3, 34), (48, 50, 18, 16), (74, 73, 75, 76, 69, 68), (71, 70, 72, 67, 66)])
me_cylinder_001.polygons.foreach_set('use_smooth', [True] * 39)
_uv = me_cylinder_001.uv_layers.new(name='UVMap')
_uv.uv.foreach_set('vector', [0.9218, 0.3538, 0.9818, 0.3513, 0.9818, 0.3553, 0.9221, 0.3585, 0.9221, 0.3585, 0.9818, 0.3553, 0.9819, 0.3592, 0.9226, 0.3631, 0.8428, 0.3833, 0.9164, 0.3873, 0.9161, 0.3911, 0.8422, 0.3871, 0.9165, 0.3796, 0.9423, 0.3804, 0.983, 0.3804, 0.9831, 0.3865, 0.9165, 0.3834, 0.9826, 0.3395, 0.9823, 0.3434, 0.9216, 0.3443, 0.8948, 0.3463, 0.8947, 0.3417, 0.9216, 0.3443, 0.9823, 0.3434, 0.982, 0.3474, 0.9216, 0.3491, 0.9221, 0.3585, 0.9226, 0.3631, 0.8502, 0.3615, 0.8496, 0.3582, 0.9161, 0.3911, 0.9828, 0.3973, 0.9823, 0.4026, 0.9157, 0.3949, 0.8415, 0.3909, 0.8409, 0.3945, 0.6421, 0.3953, 0.6424, 0.3918, 0.942, 0.3759, 0.9828, 0.3742, 0.983, 0.3804, 0.9423, 0.3804, 0.9165, 0.3834, 0.9831, 0.3865, 0.9831, 0.3919, 0.9164, 0.3873, 0.9216, 0.3491, 0.982, 0.3474, 0.9818, 0.3513, 0.9218, 0.3538, 0.8486, 0.3516, 0.8491, 0.3549, 0.6434, 0.3562, 0.6427, 0.3525, 0.9216, 0.3491, 0.9218, 0.3538, 0.8491, 0.3549, 0.8486, 0.3516, 0.6435, 0.385, 0.8428, 0.3833, 0.8422, 0.3871, 0.6429, 0.3884, 0.8957, 0.378, 0.9165, 0.3796, 0.9165, 0.3834, 0.8433, 0.3795, 0.6441, 0.3815, 0.6446, 0.3781, 0.8436, 0.3755, 0.9821, 0.3631, 0.9826, 0.368, 0.8954, 0.3709, 0.8747, 0.3693, 0.8743, 0.3657, 0.8437, 0.3716, 0.8956, 0.3745, 0.8957, 0.378, 0.8436, 0.3755, 0.6446, 0.3781, 0.645, 0.3746, 0.8502, 0.3615, 0.8506, 0.3648, 0.645, 0.3674, 0.6446, 0.3637, 0.8506, 0.3648, 0.8743, 0.3657, 0.8747, 0.3693, 0.6451, 0.3711, 0.645, 0.3674, 0.8947, 0.3417, 0.8948, 0.3463, 0.6422, 0.3487, 0.6418, 0.3445, 0.9161, 0.3911, 0.9157, 0.3949, 0.8415, 0.3909, 0.8422, 0.3871, 0.9165, 0.3834, 0.9164, 0.3873, 0.8428, 0.3833, 0.8433, 0.3795, 0.9829, 0.3353, 0.9826, 0.3395, 0.8947, 0.3417, 0.8947, 0.3362, 0.9218, 0.3538, 0.9221, 0.3585, 0.8496, 0.3582, 0.8491, 0.3549, 0.9226, 0.3631, 0.9819, 0.3592, 0.9821, 0.3631, 0.8743, 0.3657, 0.8506, 0.3648, 0.8502, 0.3615, 0.8433, 0.3795, 0.8428, 0.3833, 0.6435, 0.385, 0.6441, 0.3815, 0.9826, 0.368, 0.9828, 0.3742, 0.942, 0.3759, 0.8956, 0.3745, 0.8954, 0.3709, 0.9831, 0.3311, 0.9829, 0.3353, 0.8947, 0.3362, 0.862, 0.3397, 0.8623, 0.3348, 0.8747, 0.3693, 0.8954, 0.3709, 0.8956, 0.3745, 0.8437, 0.3716, 0.645, 0.3746, 0.6451, 0.3711, 0.8496, 0.3582, 0.8502, 0.3615, 0.6446, 0.3637, 0.644, 0.3599, 0.8256, 0.3368, 0.8623, 0.3348, 0.862, 0.3397, 0.6417, 0.3407, 0.6418, 0.3374, 0.942, 0.3759, 0.9423, 0.3804, 0.9165, 0.3796, 0.8957, 0.378, 0.8956, 0.3745, 0.8422, 0.3871, 0.8415, 0.3909, 0.6424, 0.3918, 0.6429, 0.3884, 0.9157, 0.3949, 0.9823, 0.4026, 0.9816, 0.4079, 0.8686, 0.3963, 0.8409, 0.3945, 0.8415, 0.3909, 0.9164, 0.3873, 0.9831, 0.3919, 0.9828, 0.3973, 0.9161, 0.3911, 0.8491, 0.3549, 0.8496, 0.3582, 0.644, 0.3599, 0.6434, 0.3562, 0.8948, 0.3463, 0.9216, 0.3443, 0.9216, 0.3491, 0.8486, 0.3516, 0.6427, 0.3525, 0.6422, 0.3487, 0.862, 0.3397, 0.8947, 0.3362, 0.8947, 0.3417, 0.6418, 0.3445, 0.6417, 0.3407])
me_cylinder_001.materials.append(mat_birchbark)
me_cylinder_001.use_remesh_fix_poles = True
me_cylinder_001.use_remesh_preserve_attributes = False
me_cylinder_001.update()

# ---- objects
ob_sphere = bpy.data.objects.new('Sphere', me_sphere)
ob_cylinder_001 = bpy.data.objects.new('Cylinder.001', me_cylinder_003)
ob_cylinder_002 = bpy.data.objects.new('Cylinder.002', me_cylinder_001)

# ---- transforms, parenting, visibility, modifiers, constraints
ob_sphere.location = (0.0, 0.0, 0.0)
ob_cylinder_001.location = (0.0, 0.0, 0.0)
ob_cylinder_002.location = (0.0, 0.0, 0.0)

# ---- collection membership
col_collection.objects.link(ob_sphere)
col_collection.objects.link(ob_cylinder_001)
col_collection.objects.link(ob_cylinder_002)

# ---- scene / render settings (as saved in the file)
scene.frame_start = 1; scene.frame_end = 250; scene.frame_set(37)
scene.render.engine = 'CYCLES'
scene.cycles.use_denoising = False
scene.cycles.samples = 128
scene.cycles.sampling_pattern = 'TABULATED_SOBOL'
scene.cycles.use_adaptive_sampling = False
scene.cycles.use_light_tree = False
scene.cycles.bake_type = 'DIFFUSE'
scene.view_settings.view_transform = 'Filmic'
bpy.context.view_layer.update()

# ---- added for rendering (the .blend has no active camera and no usable light): camera, sun
cam_auto = bpy.data.cameras.new('AutoCamera')
cam_auto.lens = 50.0
cam_auto.sensor_width = 36.0
cam_auto.clip_end = 1000.0
ob_auto_camera = bpy.data.objects.new('AutoCamera', cam_auto)
scene.collection.objects.link(ob_auto_camera)
ob_auto_camera.location = (6.89506, -8.27407, 8.75288)
ob_auto_camera.rotation_euler = (1.09748, -7.21219e-08, 0.694738)
scene.camera = ob_auto_camera
light_auto_sun = bpy.data.lights.new('AutoSun', 'SUN')
light_auto_sun.energy = 3.0
light_auto_sun.angle = 0.0523599
ob_auto_sun = bpy.data.objects.new('AutoSun', light_auto_sun)
scene.collection.objects.link(ob_auto_sun)
ob_auto_sun.rotation_euler = (0.872665, 0.174533, 0.523599)
bpy.context.view_layer.update()
